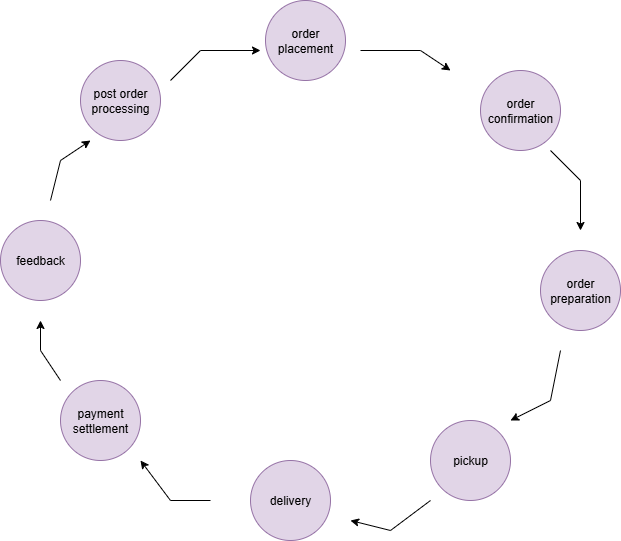

The diagram above was exported from draw.io. Its source (the exported page's mxGraphModel, read from the mxfile embedded in the PNG):
<mxGraphModel dx="992" dy="535" grid="1" gridSize="10" guides="1" tooltips="1" connect="1" arrows="1" fold="1" page="1" pageScale="1" pageWidth="850" pageHeight="1100" math="0" shadow="0">
  <root>
    <mxCell id="0" />
    <mxCell id="1" parent="0" />
    <mxCell id="p8VRBd_Rb2zDOmmpNs7S-1" value="order placement" style="ellipse;whiteSpace=wrap;html=1;aspect=fixed;fillColor=#e1d5e7;strokeColor=#9673a6;" vertex="1" parent="1">
      <mxGeometry x="345" width="80" height="80" as="geometry" />
    </mxCell>
    <mxCell id="p8VRBd_Rb2zDOmmpNs7S-2" value="order confirmation" style="ellipse;whiteSpace=wrap;html=1;aspect=fixed;fillColor=#e1d5e7;strokeColor=#9673a6;" vertex="1" parent="1">
      <mxGeometry x="560" y="70" width="80" height="80" as="geometry" />
    </mxCell>
    <mxCell id="p8VRBd_Rb2zDOmmpNs7S-3" value="post order processing" style="ellipse;whiteSpace=wrap;html=1;aspect=fixed;fillColor=#e1d5e7;strokeColor=#9673a6;" vertex="1" parent="1">
      <mxGeometry x="160" y="60" width="80" height="80" as="geometry" />
    </mxCell>
    <mxCell id="p8VRBd_Rb2zDOmmpNs7S-4" value="feedback" style="ellipse;whiteSpace=wrap;html=1;aspect=fixed;fillColor=#e1d5e7;strokeColor=#9673a6;" vertex="1" parent="1">
      <mxGeometry x="80" y="220" width="80" height="80" as="geometry" />
    </mxCell>
    <mxCell id="p8VRBd_Rb2zDOmmpNs7S-5" value="order preparation" style="ellipse;whiteSpace=wrap;html=1;aspect=fixed;fillColor=#e1d5e7;strokeColor=#9673a6;" vertex="1" parent="1">
      <mxGeometry x="620" y="250" width="80" height="80" as="geometry" />
    </mxCell>
    <mxCell id="p8VRBd_Rb2zDOmmpNs7S-6" value="payment settlement" style="ellipse;whiteSpace=wrap;html=1;aspect=fixed;fillColor=#e1d5e7;strokeColor=#9673a6;" vertex="1" parent="1">
      <mxGeometry x="140" y="380" width="80" height="80" as="geometry" />
    </mxCell>
    <mxCell id="p8VRBd_Rb2zDOmmpNs7S-7" value="delivery" style="ellipse;whiteSpace=wrap;html=1;aspect=fixed;fillColor=#e1d5e7;strokeColor=#9673a6;" vertex="1" parent="1">
      <mxGeometry x="330" y="460" width="80" height="80" as="geometry" />
    </mxCell>
    <mxCell id="p8VRBd_Rb2zDOmmpNs7S-8" value="pickup" style="ellipse;whiteSpace=wrap;html=1;aspect=fixed;fillColor=#e1d5e7;strokeColor=#9673a6;" vertex="1" parent="1">
      <mxGeometry x="510" y="420" width="80" height="80" as="geometry" />
    </mxCell>
    <mxCell id="p8VRBd_Rb2zDOmmpNs7S-10" value="" style="endArrow=classic;html=1;rounded=0;" edge="1" parent="1">
      <mxGeometry width="50" height="50" relative="1" as="geometry">
        <mxPoint x="250" y="80" as="sourcePoint" />
        <mxPoint x="340" y="50" as="targetPoint" />
        <Array as="points">
          <mxPoint x="280" y="50" />
        </Array>
      </mxGeometry>
    </mxCell>
    <mxCell id="p8VRBd_Rb2zDOmmpNs7S-11" value="" style="endArrow=classic;html=1;rounded=0;" edge="1" parent="1">
      <mxGeometry width="50" height="50" relative="1" as="geometry">
        <mxPoint x="440" y="50" as="sourcePoint" />
        <mxPoint x="530" y="70" as="targetPoint" />
        <Array as="points">
          <mxPoint x="500" y="50" />
        </Array>
      </mxGeometry>
    </mxCell>
    <mxCell id="p8VRBd_Rb2zDOmmpNs7S-12" value="" style="endArrow=classic;html=1;rounded=0;" edge="1" parent="1">
      <mxGeometry width="50" height="50" relative="1" as="geometry">
        <mxPoint x="130" y="200" as="sourcePoint" />
        <mxPoint x="170" y="140" as="targetPoint" />
        <Array as="points">
          <mxPoint x="140" y="160" />
        </Array>
      </mxGeometry>
    </mxCell>
    <mxCell id="p8VRBd_Rb2zDOmmpNs7S-13" value="" style="endArrow=classic;html=1;rounded=0;" edge="1" parent="1">
      <mxGeometry width="50" height="50" relative="1" as="geometry">
        <mxPoint x="140" y="380" as="sourcePoint" />
        <mxPoint x="120" y="320" as="targetPoint" />
        <Array as="points">
          <mxPoint x="120" y="350" />
        </Array>
      </mxGeometry>
    </mxCell>
    <mxCell id="p8VRBd_Rb2zDOmmpNs7S-14" value="" style="endArrow=classic;html=1;rounded=0;" edge="1" parent="1">
      <mxGeometry width="50" height="50" relative="1" as="geometry">
        <mxPoint x="290" y="500" as="sourcePoint" />
        <mxPoint x="220" y="460" as="targetPoint" />
        <Array as="points">
          <mxPoint x="250" y="500" />
        </Array>
      </mxGeometry>
    </mxCell>
    <mxCell id="p8VRBd_Rb2zDOmmpNs7S-15" value="" style="endArrow=classic;html=1;rounded=0;" edge="1" parent="1">
      <mxGeometry width="50" height="50" relative="1" as="geometry">
        <mxPoint x="640" y="350" as="sourcePoint" />
        <mxPoint x="590" y="420" as="targetPoint" />
        <Array as="points">
          <mxPoint x="630" y="400" />
        </Array>
      </mxGeometry>
    </mxCell>
    <mxCell id="p8VRBd_Rb2zDOmmpNs7S-17" value="" style="endArrow=classic;html=1;rounded=0;" edge="1" parent="1">
      <mxGeometry width="50" height="50" relative="1" as="geometry">
        <mxPoint x="630" y="150" as="sourcePoint" />
        <mxPoint x="660" y="230" as="targetPoint" />
        <Array as="points">
          <mxPoint x="660" y="180" />
        </Array>
      </mxGeometry>
    </mxCell>
    <mxCell id="p8VRBd_Rb2zDOmmpNs7S-18" value="" style="endArrow=classic;html=1;rounded=0;" edge="1" parent="1">
      <mxGeometry width="50" height="50" relative="1" as="geometry">
        <mxPoint x="510" y="500" as="sourcePoint" />
        <mxPoint x="430" y="520" as="targetPoint" />
        <Array as="points">
          <mxPoint x="470" y="530" />
        </Array>
      </mxGeometry>
    </mxCell>
  </root>
</mxGraphModel>